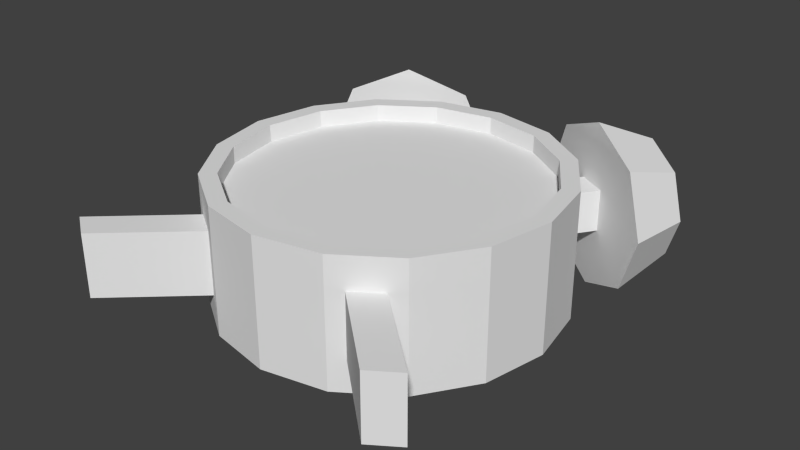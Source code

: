 # Source: clock.blend  (saved by Blender 2.75.0; exported with 4.5.12 LTS)
import bpy
from mathutils import Matrix  # noqa: F401  (used for matrix-valued properties, if any)

bpy.ops.wm.read_factory_settings(use_empty=True)
scene = bpy.context.scene
scene.name = 'Scene'

# ---- collections
col_collection_1 = bpy.data.collections.new('Collection 1'); scene.collection.children.link(col_collection_1)

# ---- world
world_world = bpy.data.worlds.new('World'); scene.world = world_world
world_world.color = (0.05088, 0.05088, 0.05088)
world_world.use_sun_shadow = False
world_world.sun_shadow_jitter_overblur = 0.0
world_world.cycles.sampling_method = 'MANUAL'
world_world.cycles.sample_map_resolution = 256

# ---- meshes
me_cylinder = bpy.data.meshes.new('Cylinder')
me_cylinder.from_pydata([(-0.1, 1.49e-08, 0.0375), (-0.1, 2.98e-08, -0.0375), (-0.09239, -0.03827, 0.0375), (-0.09239, -0.03827, -0.0375), (-0.07071, -0.07071, 0.0375), (-0.07071, -0.07071, -0.0375), (-0.03827, -0.09239, 0.0375), (-0.03827, -0.09239, -0.0375), (0.0, -0.1, 0.0375), (0.0, -0.1, -0.0375), (0.03827, -0.09239, 0.0375), (0.03827, -0.09239, -0.0375), (0.07071, -0.07071, 0.0375), (0.07071, -0.07071, -0.0375), (0.09239, -0.03827, 0.0375), (0.09239, -0.03827, -0.0375), (0.1, -1.49e-08, 0.0375), (0.1, -7.451e-09, -0.0375), (0.09239, 0.03827, 0.0375), (0.09239, 0.03827, -0.0375), (0.07071, 0.07071, 0.0375), (0.07071, 0.07071, -0.0375), (0.03827, 0.09239, 0.0375), (0.03827, 0.09239, -0.0375), (7.451e-09, 0.1, 0.0375), (7.451e-09, 0.1, -0.0375), (-0.03827, 0.09239, 0.0375), (-0.03827, 0.09239, -0.0375), (-0.07071, 0.07071, 0.0375), (-0.07071, 0.07071, -0.0375), (-0.09239, 0.03827, 0.0375), (-0.09239, 0.03827, -0.0375), (0.0626, 0.07613, -0.0125), (0.0626, 0.07613, 0.0125), (0.04638, 0.08697, 0.0125), (0.04638, 0.08697, -0.0125), (-0.04638, 0.08697, -0.0125), (-0.04638, 0.08697, 0.0125), (-0.0626, 0.07613, 0.0125), (-0.0626, 0.07613, -0.0125), (0.08601, 0.1099, -0.0125), (0.08601, 0.1099, 0.0125), (0.06979, 0.1207, 0.0125), (0.06979, 0.1207, -0.0125), (-0.06979, 0.1207, -0.0125), (-0.06979, 0.1207, 0.0125), (-0.08601, 0.1099, 0.0125), (-0.08601, 0.1099, -0.0125), (0.06302, 0.1394, -0.025), (-0.08489, 0.1275, 0.03536), (-0.06721, 0.09689, 0.05), (0.08315, -0.03444, 0.0375), (-0.09, 2.235e-08, 0.0275), (0.03638, 0.114, -0.03536), (-0.1065, 0.115, 0.025), (-0.09783, 0.07922, 0.03536), (0.06364, -0.06364, 0.0375), (-0.08315, 0.03444, 0.0375), (-0.08315, 0.03444, 0.0275), (-0.1155, 0.1098, -5.96e-08), (-0.1105, 0.07189, -6.706e-08), (0.03444, -0.08315, 0.0375), (-0.06364, 0.06364, 0.0375), (-0.1065, 0.115, -0.025), (-0.09783, 0.07922, -0.03536), (0.0, -0.09, 0.0375), (0.02369, 0.1213, -5.215e-08), (0.05406, 0.1446, -4.47e-08), (-0.08489, 0.1275, -0.03536), (-0.06721, 0.09689, -0.05), (-0.03444, -0.08315, 0.0375), (-0.06324, 0.14, -0.025), (-0.03659, 0.1146, -0.03536), (-0.06364, -0.06364, 0.0375), (0.06302, 0.1394, 0.025), (0.03638, 0.114, 0.03536), (-0.05427, 0.1452, -5.96e-08), (-0.02391, 0.1219, -5.96e-08), (-0.08315, -0.03444, 0.0375), (-0.03444, 0.08315, 0.0375), (-0.09221, 0.1402, -5.96e-08), (-0.06324, 0.14, 0.025), (-0.03659, 0.1146, 0.03536), (-0.09, 1.49e-08, 0.0375), (7.451e-09, 0.09, 0.0375), (0.067, 0.09629, 0.05), (0.08467, 0.1269, 0.03536), (-0.08315, -0.03444, 0.0275), (-0.03444, -0.08315, 0.0275), (0.08467, 0.1269, -0.03536), (0.067, 0.09629, -0.05), (0.03444, 0.08315, 0.0375), (-0.06364, -0.06364, 0.0275), (0.03444, -0.08315, 0.0275), (0.1063, 0.1144, -0.025), (0.09761, 0.07861, -0.03536), (0.06364, 0.06364, 0.0375), (0.0, -0.09, 0.0275), (0.08315, -0.03444, 0.0275), (0.1153, 0.1092, -5.215e-08), (0.1103, 0.07129, -5.215e-08), (0.08315, 0.03444, 0.0375), (0.06364, -0.06364, 0.0275), (0.08315, 0.03444, 0.0275), (0.1063, 0.1144, 0.025), (0.09761, 0.07861, 0.03536), (0.09, -1.49e-08, 0.0375), (0.09, -7.451e-09, 0.0275), (0.092, 0.1396, -4.47e-08), (0.03444, 0.08315, 0.0275), (0.06364, 0.06364, 0.0275), (-0.06364, 0.06364, 0.0275), (-0.03444, 0.08315, 0.0275), (7.451e-09, 0.09, 0.0275), (-0.0626, -0.07613, -0.01875), (-0.0626, -0.07613, 0.01875), (-0.04638, -0.08697, 0.01875), (-0.04638, -0.08697, -0.01875), (0.04638, -0.08697, -0.01875), (0.04638, -0.08697, 0.01875), (0.0626, -0.07613, 0.01875), (0.0626, -0.07613, -0.01875), (-0.1094, -0.1187, -0.01875), (-0.1094, -0.1187, 0.01875), (-0.09321, -0.1295, 0.01875), (-0.09321, -0.1295, -0.01875), (0.09321, -0.1295, -0.01875), (0.09321, -0.1295, 0.01875), (0.1094, -0.1187, 0.01875), (0.1094, -0.1187, -0.01875)], [], [(0, 1, 3), (2, 3, 5), (7, 117, 114), (7, 9, 8), (9, 11, 10), (10, 119, 120), (13, 15, 14), (15, 17, 16), (17, 19, 18), (19, 21, 20), (27, 29, 39), (23, 25, 24), (25, 27, 26), (23, 35, 32), (17, 1, 19), (31, 1, 0), (28, 29, 31), (2, 4, 73), (36, 39, 47), (34, 33, 41), (20, 21, 32), (27, 36, 37), (22, 34, 35), (29, 28, 38), (20, 33, 34), (28, 26, 37), (40, 43, 42), (44, 47, 46), (36, 44, 45), (35, 43, 40), (32, 40, 41), (38, 46, 47), (37, 45, 46), (34, 42, 43), (18, 20, 96), (0, 2, 78), (50, 49, 54), (53, 48, 89), (55, 54, 59), (10, 61, 65), (6, 8, 65), (59, 63, 64), (22, 24, 84), (14, 51, 56), (66, 67, 48), (63, 68, 69), (106, 107, 98), (0, 83, 57), (68, 71, 72), (85, 90, 105), (20, 22, 91), (74, 67, 66), (71, 76, 77), (50, 55, 64), (77, 76, 81), (86, 74, 75), (12, 56, 61), (49, 80, 54), (78, 73, 92), (57, 83, 52), (54, 80, 59), (59, 80, 63), (101, 103, 107), (63, 80, 68), (70, 65, 97), (68, 80, 71), (79, 62, 111), (71, 80, 76), (83, 78, 87), (76, 80, 81), (62, 57, 58), (30, 57, 62), (81, 80, 49), (84, 113, 109), (82, 81, 49), (90, 89, 94), (16, 106, 51), (95, 94, 99), (4, 6, 70), (99, 104, 105), (61, 93, 97), (51, 98, 102), (89, 108, 94), (56, 102, 93), (48, 108, 89), (91, 109, 110), (67, 108, 48), (73, 70, 88), (74, 108, 67), (79, 112, 113), (86, 108, 74), (96, 110, 103), (94, 108, 99), (28, 62, 79), (99, 108, 104), (16, 18, 101), (104, 108, 86), (26, 79, 84), (104, 86, 85), (98, 87, 102), (118, 126, 127), (118, 121, 129), (11, 13, 121), (5, 114, 115), (11, 118, 119), (6, 116, 117), (12, 120, 121), (6, 4, 115), (122, 125, 124), (126, 129, 128), (117, 125, 122), (114, 122, 123), (120, 128, 129), (119, 127, 128), (116, 124, 125), (116, 115, 123), (2, 0, 3), (4, 2, 5), (5, 7, 114), (6, 7, 8), (8, 9, 10), (12, 10, 120), (12, 13, 14), (14, 15, 16), (16, 17, 18), (18, 19, 20), (36, 27, 39), (22, 23, 24), (24, 25, 26), (21, 23, 32), (13, 5, 3), (11, 9, 7), (5, 13, 11), (3, 17, 15), (29, 21, 19), (27, 25, 23), (21, 29, 27), (19, 1, 31), (11, 7, 5), (3, 15, 13), (27, 23, 21), (19, 31, 29), (1, 17, 3), (30, 31, 0), (30, 28, 31), (78, 2, 73), (44, 36, 47), (42, 34, 41), (33, 20, 32), (26, 27, 37), (23, 22, 35), (39, 29, 38), (22, 20, 34), (38, 28, 37), (41, 40, 42), (45, 44, 46), (37, 36, 45), (32, 35, 40), (33, 32, 41), (39, 38, 47), (38, 37, 46), (35, 34, 43), (101, 18, 96), (83, 0, 78), (55, 50, 54), (90, 53, 89), (60, 55, 59), (8, 10, 65), (70, 6, 65), (60, 59, 64), (91, 22, 84), (12, 14, 56), (53, 66, 48), (64, 63, 69), (51, 106, 98), (30, 0, 57), (69, 68, 72), (75, 66, 53), (53, 85, 75), (95, 100, 105), (105, 90, 95), (90, 85, 53), (96, 20, 91), (75, 74, 66), (72, 71, 77), (69, 82, 50), (82, 72, 77), (50, 64, 69), (64, 55, 60), (69, 72, 82), (82, 77, 81), (85, 86, 75), (10, 12, 61), (87, 78, 92), (58, 57, 52), (106, 101, 107), (88, 70, 97), (112, 79, 111), (52, 83, 87), (111, 62, 58), (28, 30, 62), (91, 84, 109), (50, 82, 49), (95, 90, 94), (14, 16, 51), (100, 95, 99), (73, 4, 70), (100, 99, 105), (65, 61, 97), (56, 51, 102), (61, 56, 93), (96, 91, 110), (92, 73, 88), (84, 79, 113), (101, 96, 103), (26, 28, 79), (106, 16, 101), (24, 26, 84), (105, 104, 85), (103, 58, 52), (110, 112, 111), (112, 109, 113), (58, 103, 110), (52, 98, 107), (88, 93, 102), (93, 88, 97), (102, 87, 92), (110, 111, 58), (112, 110, 109), (52, 87, 98), (102, 92, 88), (107, 103, 52), (119, 118, 127), (126, 118, 129), (118, 11, 121), (4, 5, 115), (10, 11, 119), (7, 6, 117), (13, 12, 121), (116, 6, 115), (123, 122, 124), (127, 126, 128), (114, 117, 122), (115, 114, 123), (121, 120, 129), (120, 119, 128), (117, 116, 125), (124, 116, 123)])
_uv = me_cylinder.uv_layers.new(name='UVMap')
_uv.uv.foreach_set('vector', [0.9785, 0.467, 0.9453, 0.4652, 0.9461, 0.4323, 0.9763, 0.43, 0.9461, 0.4323, 0.9368, 0.4088, 0.9289, 0.3991, 0.9345, 0.4001, 0.9389, 0.4038, 0.9289, 0.3991, 0.9216, 0.3974, 0.9231, 0.3931, 0.9216, 0.3974, 0.9138, 0.3974, 0.915, 0.3919, 0.915, 0.3919, 0.9076, 0.3941, 0.8969, 0.398, 0.9009, 0.4061, 0.8795, 0.4283, 0.8508, 0.4222, 0.8795, 0.4283, 0.8658, 0.4606, 0.8327, 0.4585, 0.8658, 0.4606, 0.8646, 0.4937, 0.8336, 0.496, 0.8646, 0.4937, 0.8751, 0.518, 0.853, 0.5239, 0.8996, 0.5301, 0.9126, 0.5208, 0.913, 0.5267, 0.8846, 0.5279, 0.8918, 0.53, 0.8901, 0.5349, 0.8918, 0.53, 0.8996, 0.5301, 0.8988, 0.5363, 0.8846, 0.5279, 0.8778, 0.5273, 0.8722, 0.5234, 0.8658, 0.4606, 0.9453, 0.4652, 0.8646, 0.4937, 0.9325, 0.4979, 0.9453, 0.4652, 0.9785, 0.467, 0.9313, 0.5293, 0.9126, 0.5208, 0.9325, 0.4979, 0.9763, 0.43, 0.9573, 0.4033, 0.9672, 0.4064, 0.9061, 0.5319, 0.913, 0.5267, 0.8999, 0.5467, 0.8764, 0.5284, 0.8674, 0.5248, 0.881, 0.53, 0.853, 0.5239, 0.8751, 0.518, 0.8722, 0.5234, 0.8996, 0.5301, 0.9061, 0.5319, 0.9062, 0.5334, 0.881, 0.5339, 0.8764, 0.5284, 0.8778, 0.5273, 0.9126, 0.5208, 0.9313, 0.5293, 0.9167, 0.5285, 0.853, 0.5239, 0.8674, 0.5248, 0.8764, 0.5284, 0.9313, 0.5293, 0.8988, 0.5363, 0.9062, 0.5334, 0.8812, 0.5298, 0.8819, 0.5303, 0.8818, 0.5303, 0.8989, 0.5533, 0.8999, 0.5467, 0.9014, 0.5467, 0.9061, 0.5319, 0.8989, 0.5533, 0.9006, 0.5521, 0.8778, 0.5273, 0.8819, 0.5303, 0.8812, 0.5298, 0.8722, 0.5234, 0.8812, 0.5298, 0.881, 0.53, 0.9167, 0.5285, 0.9014, 0.5467, 0.8999, 0.5467, 0.9062, 0.5334, 0.9006, 0.5521, 0.9014, 0.5467, 0.8764, 0.5284, 0.8818, 0.5303, 0.8819, 0.5303, 0.8336, 0.496, 0.853, 0.5239, 0.8426, 0.5207, 0.9785, 0.467, 0.9763, 0.43, 0.9821, 0.4329, 0.9338, 0.0908, 0.9283, 0.0618, 0.9354, 0.07389, 0.9033, 0.1064, 0.9053, 0.1255, 0.8944, 0.1198, 0.9397, 0.088, 0.9354, 0.07389, 0.9413, 0.07655, 0.915, 0.3919, 0.9059, 0.3889, 0.9247, 0.389, 0.9314, 0.3941, 0.9231, 0.3931, 0.9247, 0.389, 0.9413, 0.07655, 0.948, 0.07329, 0.9377, 0.08959, 0.881, 0.5339, 0.8901, 0.5349, 0.8885, 0.5393, 0.8508, 0.4222, 0.8437, 0.4244, 0.8717, 0.3994, 0.9094, 0.1118, 0.9097, 0.1266, 0.9053, 0.1255, 0.948, 0.07329, 0.9544, 0.05981, 0.9516, 0.09351, 0.8279, 0.4582, 0.823, 0.4579, 0.8392, 0.4235, 0.9785, 0.467, 0.9832, 0.4672, 0.9691, 0.5013, 0.9544, 0.1224, 0.9437, 0.1268, 0.9472, 0.1088, 0.9178, 0.08881, 0.9006, 0.09038, 0.9122, 0.08537, 0.853, 0.5239, 0.881, 0.5339, 0.8695, 0.5357, 0.9143, 0.1251, 0.9097, 0.1266, 0.9094, 0.1118, 0.9437, 0.1268, 0.9394, 0.1274, 0.9408, 0.1135, 0.9338, 0.0908, 0.9397, 0.088, 0.9377, 0.08959, 0.9408, 0.1135, 0.9394, 0.1274, 0.9352, 0.1257, 0.9252, 0.1185, 0.9143, 0.1251, 0.9152, 0.1043, 0.8834, 0.3977, 0.8717, 0.3994, 0.9059, 0.3889, 0.9283, 0.0618, 0.9403, 0.04363, 0.9354, 0.07389, 0.9821, 0.4329, 0.9672, 0.4064, 0.9711, 0.4053, 0.9691, 0.5013, 0.9832, 0.4672, 0.9881, 0.4675, 0.9354, 0.07389, 0.9403, 0.04363, 0.9413, 0.07655, 0.9413, 0.07655, 0.9403, 0.04363, 0.948, 0.07329, 0.8278, 0.493, 0.823, 0.4933, 0.823, 0.4579, 0.948, 0.07329, 0.9403, 0.04363, 0.9544, 0.05981, 0.9421, 0.3925, 0.9247, 0.389, 0.9255, 0.3868, 0.9544, 0.1224, 0.9378, 0.1401, 0.9437, 0.1268, 0.9084, 0.5392, 0.9432, 0.5273, 0.9468, 0.529, 0.9437, 0.1268, 0.9378, 0.1401, 0.9394, 0.1274, 0.9832, 0.4672, 0.9821, 0.4329, 0.9867, 0.4325, 0.9394, 0.1274, 0.9378, 0.1401, 0.9352, 0.1257, 0.9432, 0.5273, 0.9691, 0.5013, 0.9737, 0.5022, 0.9621, 0.5037, 0.9691, 0.5013, 0.9432, 0.5273, 0.9352, 0.1257, 0.9378, 0.1401, 0.9253, 0.1188, 0.8885, 0.5393, 0.8877, 0.5417, 0.8669, 0.5377, 0.9357, 0.106, 0.9352, 0.1257, 0.9253, 0.1188, 0.9006, 0.09038, 0.9007, 0.05751, 0.9057, 0.07062, 0.8327, 0.4585, 0.8279, 0.4582, 0.8437, 0.4244, 0.915, 0.08778, 0.9057, 0.07062, 0.9119, 0.07432, 0.9573, 0.4033, 0.9314, 0.3941, 0.9421, 0.3925, 0.9119, 0.07432, 0.9177, 0.07235, 0.9122, 0.08537, 0.9059, 0.3889, 0.9046, 0.3867, 0.9255, 0.3868, 0.8437, 0.4244, 0.8392, 0.4235, 0.8684, 0.3977, 0.9007, 0.05751, 0.915, 0.04363, 0.9057, 0.07062, 0.8717, 0.3994, 0.8684, 0.3977, 0.9046, 0.3867, 0.9053, 0.1255, 0.9102, 0.1401, 0.8944, 0.1198, 0.8695, 0.5357, 0.8669, 0.5377, 0.8385, 0.5219, 0.9097, 0.1266, 0.9102, 0.1401, 0.9053, 0.1255, 0.9672, 0.4064, 0.9421, 0.3925, 0.9446, 0.3906, 0.9143, 0.1251, 0.9102, 0.1401, 0.9097, 0.1266, 0.9084, 0.5392, 0.9099, 0.5415, 0.8877, 0.5417, 0.9252, 0.1185, 0.9102, 0.1401, 0.9143, 0.1251, 0.8426, 0.5207, 0.8385, 0.5219, 0.823, 0.4933, 0.9057, 0.07062, 0.915, 0.04363, 0.9119, 0.07432, 0.9313, 0.5293, 0.9432, 0.5273, 0.9084, 0.5392, 0.9119, 0.07432, 0.915, 0.04363, 0.9177, 0.07235, 0.8327, 0.4585, 0.8336, 0.496, 0.8278, 0.493, 0.9177, 0.07235, 0.915, 0.04363, 0.9252, 0.06131, 0.8988, 0.5363, 0.9084, 0.5392, 0.8885, 0.5393, 0.9177, 0.07235, 0.9252, 0.06131, 0.9178, 0.08881, 0.6874, 0.4912, 0.03987, 0.5152, 0.6128, 0.3805, 0.9077, 0.396, 0.9135, 0.3753, 0.9125, 0.3766, 0.9077, 0.396, 0.9019, 0.4006, 0.9138, 0.3799, 0.9138, 0.3974, 0.9009, 0.4061, 0.9019, 0.4006, 0.9368, 0.4088, 0.9389, 0.4038, 0.9447, 0.4019, 0.9138, 0.3974, 0.9077, 0.396, 0.9076, 0.3941, 0.9314, 0.3941, 0.9364, 0.3987, 0.9345, 0.4001, 0.8834, 0.3977, 0.8969, 0.398, 0.9019, 0.4006, 0.9314, 0.3941, 0.9573, 0.4033, 0.9447, 0.4019, 0.9322, 0.3976, 0.9321, 0.3974, 0.9321, 0.3973, 0.9135, 0.3753, 0.9138, 0.3799, 0.9117, 0.3799, 0.9345, 0.4001, 0.9321, 0.3974, 0.9322, 0.3976, 0.9389, 0.4038, 0.9322, 0.3976, 0.9325, 0.3974, 0.8969, 0.398, 0.9117, 0.3799, 0.9138, 0.3799, 0.9076, 0.3941, 0.9125, 0.3766, 0.9117, 0.3799, 0.9364, 0.3987, 0.9321, 0.3973, 0.9321, 0.3974, 0.9364, 0.3987, 0.9447, 0.4019, 0.9325, 0.3974, 0.9763, 0.43, 0.9785, 0.467, 0.9461, 0.4323, 0.9573, 0.4033, 0.9763, 0.43, 0.9368, 0.4088, 0.9368, 0.4088, 0.9289, 0.3991, 0.9389, 0.4038, 0.9314, 0.3941, 0.9289, 0.3991, 0.9231, 0.3931, 0.9231, 0.3931, 0.9216, 0.3974, 0.915, 0.3919, 0.8834, 0.3977, 0.915, 0.3919, 0.8969, 0.398, 0.8834, 0.3977, 0.9009, 0.4061, 0.8508, 0.4222, 0.8508, 0.4222, 0.8795, 0.4283, 0.8327, 0.4585, 0.8327, 0.4585, 0.8658, 0.4606, 0.8336, 0.496, 0.8336, 0.496, 0.8646, 0.4937, 0.853, 0.5239, 0.9061, 0.5319, 0.8996, 0.5301, 0.913, 0.5267, 0.881, 0.5339, 0.8846, 0.5279, 0.8901, 0.5349, 0.8901, 0.5349, 0.8918, 0.53, 0.8988, 0.5363, 0.8751, 0.518, 0.8846, 0.5279, 0.8722, 0.5234, 0.9009, 0.4061, 0.9368, 0.4088, 0.9461, 0.4323, 0.9138, 0.3974, 0.9216, 0.3974, 0.9289, 0.3991, 0.9368, 0.4088, 0.9009, 0.4061, 0.9138, 0.3974, 0.9461, 0.4323, 0.8658, 0.4606, 0.8795, 0.4283, 0.9126, 0.5208, 0.8751, 0.518, 0.8646, 0.4937, 0.8996, 0.5301, 0.8918, 0.53, 0.8846, 0.5279, 0.8751, 0.518, 0.9126, 0.5208, 0.8996, 0.5301, 0.8646, 0.4937, 0.9453, 0.4652, 0.9325, 0.4979, 0.9138, 0.3974, 0.9289, 0.3991, 0.9368, 0.4088, 0.9461, 0.4323, 0.8795, 0.4283, 0.9009, 0.4061, 0.8996, 0.5301, 0.8846, 0.5279, 0.8751, 0.518, 0.8646, 0.4937, 0.9325, 0.4979, 0.9126, 0.5208, 0.9453, 0.4652, 0.8658, 0.4606, 0.9461, 0.4323, 0.9621, 0.5037, 0.9325, 0.4979, 0.9785, 0.467, 0.9621, 0.5037, 0.9313, 0.5293, 0.9325, 0.4979, 0.9821, 0.4329, 0.9763, 0.43, 0.9672, 0.4064, 0.8989, 0.5533, 0.9061, 0.5319, 0.8999, 0.5467, 0.8818, 0.5303, 0.8764, 0.5284, 0.881, 0.53, 0.8674, 0.5248, 0.853, 0.5239, 0.8722, 0.5234, 0.8988, 0.5363, 0.8996, 0.5301, 0.9062, 0.5334, 0.8846, 0.5279, 0.881, 0.5339, 0.8778, 0.5273, 0.913, 0.5267, 0.9126, 0.5208, 0.9167, 0.5285, 0.881, 0.5339, 0.853, 0.5239, 0.8764, 0.5284, 0.9167, 0.5285, 0.9313, 0.5293, 0.9062, 0.5334, 0.881, 0.53, 0.8812, 0.5298, 0.8818, 0.5303, 0.9006, 0.5521, 0.8989, 0.5533, 0.9014, 0.5467, 0.9062, 0.5334, 0.9061, 0.5319, 0.9006, 0.5521, 0.8722, 0.5234, 0.8778, 0.5273, 0.8812, 0.5298, 0.8674, 0.5248, 0.8722, 0.5234, 0.881, 0.53, 0.913, 0.5267, 0.9167, 0.5285, 0.8999, 0.5467, 0.9167, 0.5285, 0.9062, 0.5334, 0.9014, 0.5467, 0.8778, 0.5273, 0.8764, 0.5284, 0.8819, 0.5303, 0.8278, 0.493, 0.8336, 0.496, 0.8426, 0.5207, 0.9832, 0.4672, 0.9785, 0.467, 0.9821, 0.4329, 0.9397, 0.088, 0.9338, 0.0908, 0.9354, 0.07389, 0.9006, 0.09038, 0.9033, 0.1064, 0.8944, 0.1198, 0.939, 0.08756, 0.9397, 0.088, 0.9413, 0.07655, 0.9231, 0.3931, 0.915, 0.3919, 0.9247, 0.389, 0.9421, 0.3925, 0.9314, 0.3941, 0.9247, 0.389, 0.939, 0.08756, 0.9413, 0.07655, 0.9377, 0.08959, 0.8695, 0.5357, 0.881, 0.5339, 0.8885, 0.5393, 0.8834, 0.3977, 0.8508, 0.4222, 0.8717, 0.3994, 0.9033, 0.1064, 0.9094, 0.1118, 0.9053, 0.1255, 0.9377, 0.08959, 0.948, 0.07329, 0.9516, 0.09351, 0.8437, 0.4244, 0.8279, 0.4582, 0.8392, 0.4235, 0.9621, 0.5037, 0.9785, 0.467, 0.9691, 0.5013, 0.9516, 0.09351, 0.9544, 0.1224, 0.9472, 0.1088, 0.9152, 0.1043, 0.9094, 0.1118, 0.9033, 0.1064, 0.9033, 0.1064, 0.9178, 0.08881, 0.9152, 0.1043, 0.915, 0.08778, 0.9138, 0.08429, 0.9122, 0.08537, 0.9122, 0.08537, 0.9006, 0.09038, 0.915, 0.08778, 0.9006, 0.09038, 0.9178, 0.08881, 0.9033, 0.1064, 0.8426, 0.5207, 0.853, 0.5239, 0.8695, 0.5357, 0.9152, 0.1043, 0.9143, 0.1251, 0.9094, 0.1118, 0.9472, 0.1088, 0.9437, 0.1268, 0.9408, 0.1135, 0.9516, 0.09351, 0.9357, 0.106, 0.9338, 0.0908, 0.9357, 0.106, 0.9472, 0.1088, 0.9408, 0.1135, 0.9338, 0.0908, 0.9377, 0.08959, 0.9516, 0.09351, 0.9377, 0.08959, 0.9397, 0.088, 0.939, 0.08756, 0.9516, 0.09351, 0.9472, 0.1088, 0.9357, 0.106, 0.9357, 0.106, 0.9408, 0.1135, 0.9352, 0.1257, 0.9178, 0.08881, 0.9252, 0.1185, 0.9152, 0.1043, 0.915, 0.3919, 0.8834, 0.3977, 0.9059, 0.3889, 0.9867, 0.4325, 0.9821, 0.4329, 0.9711, 0.4053, 0.9737, 0.5022, 0.9691, 0.5013, 0.9881, 0.4675, 0.8279, 0.4582, 0.8278, 0.493, 0.823, 0.4579, 0.9446, 0.3906, 0.9421, 0.3925, 0.9255, 0.3868, 0.9099, 0.5415, 0.9084, 0.5392, 0.9468, 0.529, 0.9881, 0.4675, 0.9832, 0.4672, 0.9867, 0.4325, 0.9468, 0.529, 0.9432, 0.5273, 0.9737, 0.5022, 0.9313, 0.5293, 0.9621, 0.5037, 0.9432, 0.5273, 0.8695, 0.5357, 0.8885, 0.5393, 0.8669, 0.5377, 0.9338, 0.0908, 0.9357, 0.106, 0.9253, 0.1188, 0.915, 0.08778, 0.9006, 0.09038, 0.9057, 0.07062, 0.8508, 0.4222, 0.8327, 0.4585, 0.8437, 0.4244, 0.9138, 0.08429, 0.915, 0.08778, 0.9119, 0.07432, 0.9672, 0.4064, 0.9573, 0.4033, 0.9421, 0.3925, 0.9138, 0.08429, 0.9119, 0.07432, 0.9122, 0.08537, 0.9247, 0.389, 0.9059, 0.3889, 0.9255, 0.3868, 0.8717, 0.3994, 0.8437, 0.4244, 0.8684, 0.3977, 0.9059, 0.3889, 0.8717, 0.3994, 0.9046, 0.3867, 0.8426, 0.5207, 0.8695, 0.5357, 0.8385, 0.5219, 0.9711, 0.4053, 0.9672, 0.4064, 0.9446, 0.3906, 0.8885, 0.5393, 0.9084, 0.5392, 0.8877, 0.5417, 0.8278, 0.493, 0.8426, 0.5207, 0.823, 0.4933, 0.8988, 0.5363, 0.9313, 0.5293, 0.9084, 0.5392, 0.8279, 0.4582, 0.8327, 0.4585, 0.8278, 0.493, 0.8901, 0.5349, 0.8988, 0.5363, 0.8885, 0.5393, 0.9122, 0.08537, 0.9177, 0.07235, 0.9178, 0.08881, 0.6842, 0.7588, 0.03664, 0.7828, 0.01158, 0.65, 0.6069, 0.875, 0.224, 0.965, 0.1112, 0.8934, 0.224, 0.965, 0.4923, 0.955, 0.3578, 0.9866, 0.03664, 0.7828, 0.6842, 0.7588, 0.6069, 0.875, 0.01158, 0.65, 0.6874, 0.4912, 0.7125, 0.624, 0.2318, 0.3189, 0.5, 0.309, 0.6128, 0.3805, 0.5, 0.309, 0.2318, 0.3189, 0.3663, 0.2873, 0.6128, 0.3805, 0.03987, 0.5152, 0.1172, 0.3989, 0.6069, 0.875, 0.1112, 0.8934, 0.03664, 0.7828, 0.224, 0.965, 0.6069, 0.875, 0.4923, 0.955, 0.01158, 0.65, 0.03987, 0.5152, 0.6874, 0.4912, 0.6128, 0.3805, 0.1172, 0.3989, 0.2318, 0.3189, 0.7125, 0.624, 0.6842, 0.7588, 0.01158, 0.65, 0.9076, 0.3941, 0.9077, 0.396, 0.9125, 0.3766, 0.9135, 0.3753, 0.9077, 0.396, 0.9138, 0.3799, 0.9077, 0.396, 0.9138, 0.3974, 0.9019, 0.4006, 0.9573, 0.4033, 0.9368, 0.4088, 0.9447, 0.4019, 0.915, 0.3919, 0.9138, 0.3974, 0.9076, 0.3941, 0.9289, 0.3991, 0.9314, 0.3941, 0.9345, 0.4001, 0.9009, 0.4061, 0.8834, 0.3977, 0.9019, 0.4006, 0.9364, 0.3987, 0.9314, 0.3941, 0.9447, 0.4019, 0.9325, 0.3974, 0.9322, 0.3976, 0.9321, 0.3973, 0.9125, 0.3766, 0.9135, 0.3753, 0.9117, 0.3799, 0.9389, 0.4038, 0.9345, 0.4001, 0.9322, 0.3976, 0.9447, 0.4019, 0.9389, 0.4038, 0.9325, 0.3974, 0.9019, 0.4006, 0.8969, 0.398, 0.9138, 0.3799, 0.8969, 0.398, 0.9076, 0.3941, 0.9117, 0.3799, 0.9345, 0.4001, 0.9364, 0.3987, 0.9321, 0.3974, 0.9321, 0.3973, 0.9364, 0.3987, 0.9325, 0.3974])
me_cylinder.use_remesh_preserve_volume = False
me_cylinder.use_remesh_preserve_attributes = False
me_cylinder.use_mirror_vertex_groups = False
me_cylinder.update()

# ---- objects
ob_cylinder = bpy.data.objects.new('Cylinder', me_cylinder)

# ---- transforms, parenting, visibility, modifiers, constraints
ob_cylinder.location = (0.0, 0.0, 0.0)
ob_cylinder.lineart.crease_threshold = 0.0

# ---- collection membership
col_collection_1.objects.link(ob_cylinder)

# ---- scene / render settings (as saved in the file)
scene.frame_start = 1; scene.frame_end = 250; scene.frame_set(1)
scene.render.engine = 'BLENDER_EEVEE_NEXT'
scene.render.resolution_percentage = 50
scene.render.dither_intensity = 0.0
scene.cycles.use_denoising = False
scene.cycles.samples = 10
scene.cycles.sampling_pattern = 'TABULATED_SOBOL'
scene.cycles.light_sampling_threshold = 0.0
scene.cycles.use_adaptive_sampling = False
scene.cycles.use_light_tree = False
scene.cycles.blur_glossy = 0.0
scene.cycles.pixel_filter_type = 'GAUSSIAN'
scene.cycles.sample_clamp_indirect = 0.0
scene.view_settings.view_transform = 'Standard'
bpy.context.view_layer.update()

# ---- added for rendering (the .blend has no active camera and no usable light): camera, sun
cam_auto = bpy.data.cameras.new('AutoCamera')
cam_auto.lens = 50.0
cam_auto.sensor_width = 36.0
cam_auto.clip_end = 1000.0
ob_auto_camera = bpy.data.objects.new('AutoCamera', cam_auto)
scene.collection.objects.link(ob_auto_camera)
ob_auto_camera.location = (0.344491, -0.405669, 0.275679)
ob_auto_camera.rotation_euler = (1.09748, -7.21219e-08, 0.694738)
scene.camera = ob_auto_camera
light_auto_sun = bpy.data.lights.new('AutoSun', 'SUN')
light_auto_sun.energy = 3.0
light_auto_sun.angle = 0.0523599
ob_auto_sun = bpy.data.objects.new('AutoSun', light_auto_sun)
scene.collection.objects.link(ob_auto_sun)
ob_auto_sun.rotation_euler = (0.872665, 0.174533, 0.523599)
bpy.context.view_layer.update()
